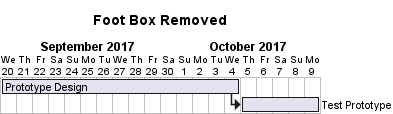

The diagram above was rendered by PlantUML. Its source (embedded in the PNG):
@startgantt

hide footbox

title Foot Box Removed

Project starts at 2017-09-20

[Prototype Design] lasts 15 days
then [Test Prototype] lasts 5 days
@endgantt